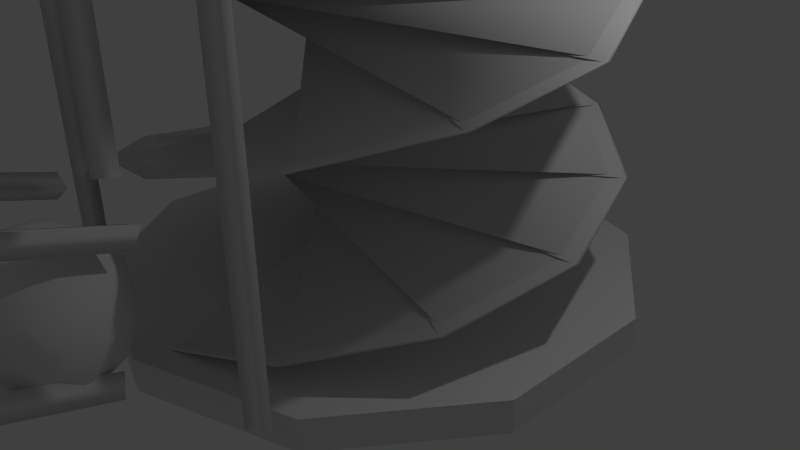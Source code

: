 # Source: drill.blend  (saved by Blender 2.76.0; exported with 4.5.12 LTS)
import bpy
from mathutils import Matrix  # noqa: F401  (used for matrix-valued properties, if any)

bpy.ops.wm.read_factory_settings(use_empty=True)
scene = bpy.context.scene
scene.name = 'Scene'

# ---- collections
col_collection_1 = bpy.data.collections.new('Collection 1'); scene.collection.children.link(col_collection_1)

# ---- world
world_world = bpy.data.worlds.new('World'); scene.world = world_world
world_world.color = (0.05088, 0.05088, 0.05088)
world_world.use_sun_shadow = False
world_world.sun_shadow_jitter_overblur = 0.0
world_world.cycles.sampling_method = 'MANUAL'
world_world.cycles.sample_map_resolution = 256

# ---- cameras
cam_camera = bpy.data.cameras.new('Camera')
cam_camera.clip_end = 100.0
cam_camera.lens = 35.0
cam_camera.sensor_width = 32.0
cam_camera.sensor_height = 18.0
cam_camera.ortho_scale = 7.314
cam_camera.dof.focus_distance = 0.0
cam_camera.dof.aperture_fstop = 128.0

# ---- lights
light_lamp = bpy.data.lights.new('Lamp', 'POINT')
light_lamp.transmission_factor = 0.0
light_lamp.cutoff_distance = 30.0
light_lamp.energy = 100.0
light_lamp.shadow_buffer_clip_start = 1.001
light_lamp.shadow_soft_size = 0.1
light_lamp.shadow_maximum_resolution = 0.006
light_lamp.use_absolute_resolution = True
light_lamp.cycles.use_multiple_importance_sampling = False

# ---- meshes
me_cylinder = bpy.data.meshes.new('Cylinder')
me_cylinder.from_pydata([(0.0, 2.5, -0.15), (0.0, 2.5, 0.15), (1.469, 2.023, -0.15), (1.469, 2.023, 0.15), (2.378, 0.7725, -0.15), (2.378, 0.7725, 0.15), (2.378, -0.7725, -0.15), (2.378, -0.7725, 0.15), (1.469, -2.023, -0.15), (1.469, -2.023, 0.15), (-2.186e-07, -2.5, -0.15), (-2.186e-07, -2.5, 0.15), (-1.469, -2.023, -0.15), (-1.469, -2.023, 0.15), (-2.378, -0.7725, -0.15), (-2.378, -0.7725, 0.15), (-2.378, 0.7725, -0.15), (-2.378, 0.7725, 0.15), (-1.469, 2.023, -0.15), (-1.469, 2.023, 0.15)], [], [(0, 1, 3, 2), (2, 3, 5, 4), (4, 5, 7, 6), (6, 7, 9, 8), (8, 9, 11, 10), (10, 11, 13, 12), (12, 13, 15, 14), (14, 15, 17, 16), (3, 1, 19, 17, 15, 13, 11, 9, 7, 5), (18, 19, 1, 0), (16, 17, 19, 18), (0, 2, 4, 6, 8, 10, 12, 14, 16, 18)])
me_cylinder.use_remesh_preserve_volume = False
me_cylinder.use_remesh_preserve_attributes = False
me_cylinder.use_mirror_vertex_groups = False
me_cylinder.update()
me_cylinder_001 = bpy.data.meshes.new('Cylinder.001')
me_cylinder_001.from_pydata([(0.0, 2.5, -0.15), (0.0, 2.5, 0.15), (1.469, 2.023, -0.15), (1.469, 2.023, 0.15), (2.378, 0.7725, -0.15), (2.378, 0.7725, 0.15), (2.378, -0.7725, -0.15), (2.378, -0.7725, 0.15), (1.469, -2.023, -0.15), (1.469, -2.023, 0.15), (-2.186e-07, -2.5, -0.15), (-2.186e-07, -2.5, 0.15), (-1.469, -2.023, -0.15), (-1.469, -2.023, 0.15), (-2.378, -0.7725, -0.15), (-2.378, -0.7725, 0.15), (-2.378, 0.7725, -0.15), (-2.378, 0.7725, 0.15), (-1.469, 2.023, -0.15), (-1.469, 2.023, 0.15)], [], [(0, 1, 3, 2), (2, 3, 5, 4), (4, 5, 7, 6), (6, 7, 9, 8), (8, 9, 11, 10), (10, 11, 13, 12), (12, 13, 15, 14), (14, 15, 17, 16), (3, 1, 19, 17, 15, 13, 11, 9, 7, 5), (18, 19, 1, 0), (16, 17, 19, 18), (0, 2, 4, 6, 8, 10, 12, 14, 16, 18)])
me_cylinder_001.use_remesh_preserve_volume = False
me_cylinder_001.use_remesh_preserve_attributes = False
me_cylinder_001.use_mirror_vertex_groups = False
me_cylinder_001.update()
me_icosphere_001 = bpy.data.meshes.new('Icosphere.001')
me_icosphere_001.from_pydata([(0.0, 0.0, -0.9), (0.6512, -0.4732, -0.4025), (-0.2487, -0.7656, -0.4025), (-0.805, 0.0, -0.4025), (-0.2487, 0.7656, -0.4025), (0.6512, 0.4732, -0.4025), (0.2487, -0.7656, 0.4025), (-0.6512, -0.4732, 0.4025), (-0.6512, 0.4732, 0.4025), (0.2487, 0.7656, 0.4025), (0.805, 0.0, 0.4025), (0.0, 0.0, 0.9), (-0.1462, -0.45, -0.7656), (0.3828, -0.2781, -0.7656), (0.2366, -0.7281, -0.4732), (0.7656, 0.0, -0.4732), (0.3828, 0.2781, -0.7656), (-0.4732, 0.0, -0.7656), (-0.6194, -0.45, -0.4732), (-0.1462, 0.45, -0.7656), (-0.6194, 0.45, -0.4732), (0.2366, 0.7281, -0.4732), (0.856, -0.2781, 0.0), (0.856, 0.2781, 0.0), (0.0, -0.9, 0.0), (0.529, -0.7281, 0.0), (-0.856, -0.2781, 0.0), (-0.529, -0.7281, 0.0), (-0.529, 0.7281, 0.0), (-0.856, 0.2781, 0.0), (0.529, 0.7281, 0.0), (0.0, 0.9, 0.0), (0.6194, -0.45, 0.4732), (-0.2366, -0.7281, 0.4732), (-0.7656, 0.0, 0.4732), (-0.2366, 0.7281, 0.4732), (0.6194, 0.45, 0.4732), (0.1462, -0.45, 0.7656), (0.4732, 0.0, 0.7656), (-0.3828, -0.2781, 0.7656), (-0.3828, 0.2781, 0.7656), (0.1462, 0.45, 0.7656)], [], [(0, 13, 12), (1, 13, 15), (0, 12, 17), (0, 17, 19), (0, 19, 16), (1, 15, 22), (2, 14, 24), (3, 18, 26), (4, 20, 28), (5, 21, 30), (1, 22, 25), (2, 24, 27), (3, 26, 29), (4, 28, 31), (5, 30, 23), (6, 32, 37), (7, 33, 39), (8, 34, 40), (9, 35, 41), (10, 36, 38), (38, 41, 11), (38, 36, 41), (36, 9, 41), (41, 40, 11), (41, 35, 40), (35, 8, 40), (40, 39, 11), (40, 34, 39), (34, 7, 39), (39, 37, 11), (39, 33, 37), (33, 6, 37), (37, 38, 11), (37, 32, 38), (32, 10, 38), (23, 36, 10), (23, 30, 36), (30, 9, 36), (31, 35, 9), (31, 28, 35), (28, 8, 35), (29, 34, 8), (29, 26, 34), (26, 7, 34), (27, 33, 7), (27, 24, 33), (24, 6, 33), (25, 32, 6), (25, 22, 32), (22, 10, 32), (30, 31, 9), (30, 21, 31), (21, 4, 31), (28, 29, 8), (28, 20, 29), (20, 3, 29), (26, 27, 7), (26, 18, 27), (18, 2, 27), (24, 25, 6), (24, 14, 25), (14, 1, 25), (22, 23, 10), (22, 15, 23), (15, 5, 23), (16, 21, 5), (16, 19, 21), (19, 4, 21), (19, 20, 4), (19, 17, 20), (17, 3, 20), (17, 18, 3), (17, 12, 18), (12, 2, 18), (15, 16, 5), (15, 13, 16), (13, 0, 16), (12, 14, 2), (12, 13, 14), (13, 1, 14)])
me_icosphere_001.polygons.foreach_set('use_smooth', [True] * 80)
me_icosphere_001.use_remesh_preserve_volume = False
me_icosphere_001.use_remesh_preserve_attributes = False
me_icosphere_001.use_mirror_vertex_groups = False
me_icosphere_001.update()

# ---- curves / text
cu_nurbspath = bpy.data.curves.new('NurbsPath', 'CURVE')
cu_nurbspath.dimensions = '3D'
_sp = cu_nurbspath.splines.new('NURBS'); _sp.points.add(15)
_sp.points.foreach_set('co', [-1.192e-07, 0.0, -2.0, 1.0, -5.96e-08, 0.0, -1.0, 1.0, 0.0, 0.0, 0.0, 1.0, 5.96e-08, 0.0, 1.0, 1.0, 1.192e-07, 0.0, 2.0, 1.0, 1.192e-07, 0.0, 3.0, 1.0, 1.192e-07, 0.0, 3.0, 1.0, 1.192e-07, 0.0, 4.0, 1.0, 1.192e-07, 0.0, 5.0, 1.0, 1.192e-07, 0.0, 6.0, 1.0, 1.192e-07, 0.0, 7.0, 1.0, 1.192e-07, 0.0, 8.0, 1.0, 1.192e-07, 0.0, 9.0, 1.0, 1.192e-07, 0.0, 10.0, 1.0, 1.192e-07, 0.0, 11.0, 1.0, 1.192e-07, 0.0, 12.0, 1.0])
_sp.points.foreach_set('tilt', [0.0, 1.571, 3.142, 4.712, 6.283, 7.854, 7.854, 9.425, 11.0, 12.57, 14.14, 15.71, 17.28, 18.85, 20.42, 21.99])
_sp.order_u = 2
_sp.order_v = 0
_sp.resolution_u = 3
_sp.use_endpoint_u = True
cu_nurbspath.use_path = True
cu_nurbspath.use_path_clamp = True
cu_nurbspath.bevel_resolution = 0
cu_nurbspath.extrude = 3.0
cu_nurbspath.bevel_depth = 0.048
cu_nurbspath.resolution_u = 3
cu_nurbspath.fill_mode = 'FULL'
cu_nurbscircle_006 = bpy.data.curves.new('NurbsCircle.006', 'CURVE')
cu_nurbscircle_006.dimensions = '3D'
_sp = cu_nurbscircle_006.splines.new('NURBS'); _sp.points.add(2)
_sp.points.foreach_set('co', [-0.3661, -0.4923, 0.0, 1.0, -0.5314, -0.5442, 0.0, 0.3536, -0.4937, -0.3751, 0.0, 1.0])
_sp.order_u = 2
_sp.order_v = 0
_sp.resolution_u = 1
_sp.use_cyclic_u = True
_sp = cu_nurbscircle_006.splines.new('NURBS'); _sp.points.add(2)
_sp.points.foreach_set('co', [0.484, -0.3746, 0.0, 1.0, 0.5316, -0.5412, 0.0, 0.3536, 0.3636, -0.4991, 0.0, 1.0])
_sp.order_u = 2
_sp.order_v = 0
_sp.resolution_u = 1
_sp.use_cyclic_u = True
cu_nurbscircle_006.use_path = True
cu_nurbscircle_006.use_path_clamp = True
cu_nurbscircle_006.bevel_resolution = 0
cu_nurbscircle_006.fill_mode = 'HALF'
cu_nurbscircle_002 = bpy.data.curves.new('NurbsCircle.002', 'CURVE')
cu_nurbscircle_002.dimensions = '3D'
_sp = cu_nurbscircle_002.splines.new('NURBS'); _sp.points.add(2)
_sp.points.foreach_set('co', [0.09761, -0.02175, 0.0, 1.0, -0.06764, -0.07365, 0.0, 0.3536, -0.02996, 0.09541, 0.0, 1.0])
_sp.order_u = 2
_sp.order_v = 0
_sp.resolution_u = 1
_sp.use_cyclic_u = True
cu_nurbscircle_002.use_path = True
cu_nurbscircle_002.use_path_clamp = True
cu_nurbscircle_002.bevel_resolution = 0
cu_nurbscircle_002.fill_mode = 'HALF'
cu_nurbspath_001 = bpy.data.curves.new('NurbsPath.001', 'CURVE')
cu_nurbspath_001.dimensions = '3D'
_sp = cu_nurbspath_001.splines.new('NURBS'); _sp.points.add(1)
_sp.points.foreach_set('co', [-2.0, 0.0, 0.0, 1.0, 11.0, 0.0, 6.795e-07, 1.0])
_sp.order_u = 2
_sp.order_v = 0
_sp.resolution_u = 2
_sp.use_endpoint_u = True
cu_nurbspath_001.use_path = True
cu_nurbspath_001.use_path_clamp = True
cu_nurbspath_001.bevel_mode = 'OBJECT'
cu_nurbspath_001.bevel_resolution = 0
cu_nurbspath_001.fill_mode = 'HALF'
cu_nurbscircle_003 = bpy.data.curves.new('NurbsCircle.003', 'CURVE')
cu_nurbscircle_003.dimensions = '3D'
_sp = cu_nurbscircle_003.splines.new('NURBS'); _sp.points.add(2)
_sp.points.foreach_set('co', [0.09761, -0.02175, 0.0, 1.0, -0.06764, -0.07365, 0.0, 0.3536, -0.02996, 0.09541, 0.0, 1.0])
_sp.order_u = 2
_sp.order_v = 0
_sp.resolution_u = 1
_sp.use_cyclic_u = True
cu_nurbscircle_003.use_path = True
cu_nurbscircle_003.use_path_clamp = True
cu_nurbscircle_003.bevel_resolution = 0
cu_nurbscircle_003.fill_mode = 'HALF'
cu_nurbspath_002 = bpy.data.curves.new('NurbsPath.002', 'CURVE')
cu_nurbspath_002.dimensions = '3D'
_sp = cu_nurbspath_002.splines.new('NURBS'); _sp.points.add(1)
_sp.points.foreach_set('co', [-2.0, 0.0, 0.0, 1.0, 11.0, 0.0, 6.795e-07, 1.0])
_sp.order_u = 2
_sp.order_v = 0
_sp.resolution_u = 2
_sp.use_endpoint_u = True
cu_nurbspath_002.use_path = True
cu_nurbspath_002.use_path_clamp = True
cu_nurbspath_002.bevel_mode = 'OBJECT'
cu_nurbspath_002.bevel_resolution = 0
cu_nurbspath_002.fill_mode = 'HALF'
cu_nurbscircle_004 = bpy.data.curves.new('NurbsCircle.004', 'CURVE')
cu_nurbscircle_004.dimensions = '3D'
_sp = cu_nurbscircle_004.splines.new('NURBS'); _sp.points.add(2)
_sp.points.foreach_set('co', [0.09761, -0.02175, 0.0, 1.0, -0.06764, -0.07365, 0.0, 0.3536, -0.02996, 0.09541, 0.0, 1.0])
_sp.order_u = 2
_sp.order_v = 0
_sp.resolution_u = 1
_sp.use_cyclic_u = True
cu_nurbscircle_004.use_path = True
cu_nurbscircle_004.use_path_clamp = True
cu_nurbscircle_004.bevel_resolution = 0
cu_nurbscircle_004.fill_mode = 'HALF'
cu_nurbspath_003 = bpy.data.curves.new('NurbsPath.003', 'CURVE')
cu_nurbspath_003.dimensions = '3D'
_sp = cu_nurbspath_003.splines.new('NURBS'); _sp.points.add(1)
_sp.points.foreach_set('co', [-2.0, 0.0, 0.0, 1.0, 11.0, 0.0, 6.795e-07, 1.0])
_sp.order_u = 2
_sp.order_v = 0
_sp.resolution_u = 2
_sp.use_endpoint_u = True
cu_nurbspath_003.use_path = True
cu_nurbspath_003.use_path_clamp = True
cu_nurbspath_003.bevel_mode = 'OBJECT'
cu_nurbspath_003.bevel_resolution = 0
cu_nurbspath_003.fill_mode = 'HALF'
cu_nurbspath_003.bevel_factor_start = 0.1584
cu_nurbspath_003.bevel_factor_end = 0.8515
cu_nurbscircle_005 = bpy.data.curves.new('NurbsCircle.005', 'CURVE')
cu_nurbscircle_005.dimensions = '3D'
_sp = cu_nurbscircle_005.splines.new('NURBS'); _sp.points.add(2)
_sp.points.foreach_set('co', [-0.3661, -0.4923, 0.0, 1.0, -0.5314, -0.5442, 0.0, 0.3536, -0.4937, -0.3751, 0.0, 1.0])
_sp.order_u = 2
_sp.order_v = 0
_sp.resolution_u = 1
_sp.use_cyclic_u = True
_sp = cu_nurbscircle_005.splines.new('NURBS'); _sp.points.add(2)
_sp.points.foreach_set('co', [-0.4932, 0.361, 0.0, 1.0, -0.5316, 0.5299, 0.0, 0.3536, -0.3661, 0.4787, 0.0, 1.0])
_sp.order_u = 2
_sp.order_v = 0
_sp.resolution_u = 1
_sp.use_cyclic_u = True
_sp = cu_nurbscircle_005.splines.new('NURBS'); _sp.points.add(2)
_sp.points.foreach_set('co', [0.484, -0.3746, 0.0, 1.0, 0.5316, -0.5412, 0.0, 0.3536, 0.3636, -0.4991, 0.0, 1.0])
_sp.order_u = 2
_sp.order_v = 0
_sp.resolution_u = 1
_sp.use_cyclic_u = True
_sp = cu_nurbscircle_005.splines.new('NURBS'); _sp.points.add(2)
_sp.points.foreach_set('co', [0.3696, 0.468, 0.0, 1.0, 0.5343, 0.5216, 0.0, 0.3536, 0.4984, 0.3521, 0.0, 1.0])
_sp.order_u = 2
_sp.order_v = 0
_sp.resolution_u = 1
_sp.use_cyclic_u = True
cu_nurbscircle_005.use_path = True
cu_nurbscircle_005.use_path_clamp = True
cu_nurbscircle_005.bevel_resolution = 0
cu_nurbscircle_005.fill_mode = 'HALF'
cu_nurbspath_004 = bpy.data.curves.new('NurbsPath.004', 'CURVE')
cu_nurbspath_004.dimensions = '3D'
_sp = cu_nurbspath_004.splines.new('NURBS'); _sp.points.add(4)
_sp.points.foreach_set('co', [-2.0, 0.0, 0.0, 1.0, 2.0, -2.265e-07, 1.0, 1.0, 5.7, -4.303e-07, 3.2, 1.0, 7.0, -4.53e-07, 4.9, 1.0, 7.0, -3.775e-07, 6.2, 1.0])
_sp.order_u = 5
_sp.order_v = 0
_sp.resolution_u = 3
_sp.use_endpoint_u = True
cu_nurbspath_004.use_path = True
cu_nurbspath_004.use_path_clamp = True
cu_nurbspath_004.bevel_mode = 'OBJECT'
cu_nurbspath_004.bevel_resolution = 0
cu_nurbspath_004.fill_mode = 'HALF'
cu_nurbscircle_007 = bpy.data.curves.new('NurbsCircle.007', 'CURVE')
cu_nurbscircle_007.dimensions = '3D'
_sp = cu_nurbscircle_007.splines.new('NURBS'); _sp.points.add(2)
_sp.points.foreach_set('co', [-0.3661, -0.4923, 0.0, 1.0, -0.5314, -0.5442, 0.0, 0.3536, -0.4937, -0.3751, 0.0, 1.0])
_sp.order_u = 2
_sp.order_v = 0
_sp.resolution_u = 1
_sp.use_cyclic_u = True
_sp = cu_nurbscircle_007.splines.new('NURBS'); _sp.points.add(2)
_sp.points.foreach_set('co', [-0.4932, 0.361, 0.0, 1.0, -0.5316, 0.5299, 0.0, 0.3536, -0.3661, 0.4787, 0.0, 1.0])
_sp.order_u = 2
_sp.order_v = 0
_sp.resolution_u = 1
_sp.use_cyclic_u = True
_sp = cu_nurbscircle_007.splines.new('NURBS'); _sp.points.add(2)
_sp.points.foreach_set('co', [0.484, -0.3746, 0.0, 1.0, 0.5316, -0.5412, 0.0, 0.3536, 0.3636, -0.4991, 0.0, 1.0])
_sp.order_u = 2
_sp.order_v = 0
_sp.resolution_u = 1
_sp.use_cyclic_u = True
_sp = cu_nurbscircle_007.splines.new('NURBS'); _sp.points.add(2)
_sp.points.foreach_set('co', [0.3696, 0.468, 0.0, 1.0, 0.5343, 0.5216, 0.0, 0.3536, 0.4984, 0.3521, 0.0, 1.0])
_sp.order_u = 2
_sp.order_v = 0
_sp.resolution_u = 1
_sp.use_cyclic_u = True
cu_nurbscircle_007.use_path = True
cu_nurbscircle_007.use_path_clamp = True
cu_nurbscircle_007.bevel_resolution = 0
cu_nurbscircle_007.fill_mode = 'HALF'
cu_nurbspath_005 = bpy.data.curves.new('NurbsPath.005', 'CURVE')
cu_nurbspath_005.dimensions = '3D'
_sp = cu_nurbspath_005.splines.new('NURBS'); _sp.points.add(4)
_sp.points.foreach_set('co', [-2.0, 0.0, 0.0, 1.0, -1.0, 0.0, 0.0, 1.0, 5.7, -4.303e-07, 0.2, 1.0, 7.163, -5.247e-07, 1.324, 1.0, 7.163, -2.224e-07, 4.123, 1.0])
_sp.order_u = 5
_sp.order_v = 0
_sp.resolution_u = 3
_sp.use_endpoint_u = True
cu_nurbspath_005.use_path = True
cu_nurbspath_005.use_path_clamp = True
cu_nurbspath_005.bevel_mode = 'OBJECT'
cu_nurbspath_005.bevel_resolution = 0
cu_nurbspath_005.fill_mode = 'HALF'

# ---- objects
ob_drilllift = bpy.data.objects.new('DrillLift', None)
ob_bottomcap = bpy.data.objects.new('BottomCap', me_cylinder)
ob_drill = bpy.data.objects.new('Drill', cu_nurbspath)
ob_topcap = bpy.data.objects.new('TopCap', me_cylinder_001)
ob_lamp = bpy.data.objects.new('Lamp', light_lamp)
ob_camera = bpy.data.objects.new('Camera', cam_camera)
ob_icosphere = bpy.data.objects.new('Icosphere', me_icosphere_001)
ob_trianglethicktwostrandbevel = bpy.data.objects.new('TriangleThickTwoStrandBevel', cu_nurbscircle_006)
ob_trianglethicksinglestrandbevel = bpy.data.objects.new('TriangleThickSingleStrandBevel', cu_nurbscircle_002)
ob_lifttrackleft = bpy.data.objects.new('LiftTrackLeft', cu_nurbspath_001)
ob_trianglethicksinglestrandbevel_001 = bpy.data.objects.new('TriangleThickSingleStrandBevel.001', cu_nurbscircle_003)
ob_lifttractright = bpy.data.objects.new('LiftTractRight', cu_nurbspath_002)
ob_trianglethicksinglestrandbevel_002 = bpy.data.objects.new('TriangleThickSingleStrandBevel.002', cu_nurbscircle_004)
ob_lifttrackfront = bpy.data.objects.new('LiftTrackFront', cu_nurbspath_003)
ob_trianglethickbevel = bpy.data.objects.new('TriangleThickBevel', cu_nurbscircle_005)
ob_liftentertrack = bpy.data.objects.new('LiftEnterTrack', cu_nurbspath_004)
ob_trianglethickbevel_001 = bpy.data.objects.new('TriangleThickBevel.001', cu_nurbscircle_007)
ob_liftenterexit = bpy.data.objects.new('LiftEnterExit', cu_nurbspath_005)

# ---- transforms, parenting, visibility, modifiers, constraints
ob_drilllift.location = (0.0, 0.0, 0.0)
ob_drilllift.empty_image_offset = (0.0, 0.0)
ob_drilllift.lineart.crease_threshold = 0.0
ob_bottomcap.parent = ob_drilllift
ob_bottomcap.location = (0.0, 0.0, -0.1746)
ob_bottomcap.scale = (1.355, 1.355, 1.355)
ob_bottomcap.lineart.crease_threshold = 0.0
ob_drill.parent = ob_drilllift
ob_drill.location = (0.0, 0.0, 2.0)
ob_drill.lineart.crease_threshold = 0.0
ob_topcap.parent = ob_drilllift
ob_topcap.location = (0.0, 0.0, 13.17)
ob_topcap.scale = (1.355, 1.355, 1.355)
ob_topcap.lineart.crease_threshold = 0.0
ob_lamp.location = (4.076, 1.005, 5.904)
ob_lamp.rotation_euler = (0.6503, 0.05522, 1.866)
ob_lamp.lock_rotations_4d = False
ob_lamp.empty_display_type = 'ARROWS'
ob_lamp.color = (0.0, 0.0, 0.0, 0.0)
ob_lamp.lineart.crease_threshold = 0.0
ob_camera.location = (7.481, -6.508, 5.344)
ob_camera.rotation_euler = (1.109, 0.01082, 0.8149)
ob_camera.lock_rotations_4d = False
ob_camera.empty_display_type = 'ARROWS'
ob_camera.color = (0.0, 0.0, 0.0, 0.0)
ob_camera.display_type = 'WIRE'
ob_camera.lineart.crease_threshold = 0.0
ob_icosphere.location = (0.0, -4.165, 0.9509)
ob_icosphere.lineart.crease_threshold = 0.0
ob_trianglethicktwostrandbevel.location = (2.76, 0.0, 0.0)
ob_trianglethicktwostrandbevel.scale = (1.627, 1.627, 1.627)
ob_trianglethicktwostrandbevel.lineart.crease_threshold = 0.0
ob_trianglethicksinglestrandbevel.location = (2.76, 0.0, 0.0)
ob_trianglethicksinglestrandbevel.scale = (1.627, 1.627, 1.627)
ob_trianglethicksinglestrandbevel.lineart.crease_threshold = 0.0
ob_lifttrackleft.parent = ob_drilllift
ob_lifttrackleft.location = (-1.923, -2.787, 2.034)
ob_lifttrackleft.rotation_euler = (0.2685, -1.571, 0.0)
ob_lifttrackleft.lineart.crease_threshold = 0.0
ob_trianglethicksinglestrandbevel_001.location = (2.76, 0.0, 0.0)
ob_trianglethicksinglestrandbevel_001.scale = (1.627, 1.627, 1.627)
ob_trianglethicksinglestrandbevel_001.lineart.crease_threshold = 0.0
ob_lifttractright.parent = ob_drilllift
ob_lifttractright.location = (1.839, -3.04, 2.034)
ob_lifttractright.rotation_euler = (-2.805, -1.571, 0.0)
ob_lifttractright.lineart.crease_threshold = 0.0
ob_trianglethicksinglestrandbevel_002.location = (2.76, 0.0, 0.0)
ob_trianglethicksinglestrandbevel_002.scale = (1.627, 1.627, 1.627)
ob_trianglethicksinglestrandbevel_002.lineart.crease_threshold = 0.0
ob_lifttrackfront.parent = ob_drilllift
ob_lifttrackfront.location = (-0.02215, -3.312, 2.034)
ob_lifttrackfront.rotation_euler = (-2.364, -1.571, 0.0)
ob_lifttrackfront.lineart.crease_threshold = 0.0
ob_trianglethickbevel.location = (2.76, 0.0, 0.0)
ob_trianglethickbevel.scale = (1.627, 1.627, 1.627)
ob_trianglethickbevel.lineart.crease_threshold = 0.0
ob_liftentertrack.location = (-0.04139, -5.651, 1.077)
ob_liftentertrack.rotation_euler = (0.0, -0.0, -1.571)
ob_liftentertrack.lineart.crease_threshold = 0.0
ob_trianglethickbevel_001.location = (2.76, 0.0, 0.0)
ob_trianglethickbevel_001.scale = (1.627, 1.627, 1.627)
ob_trianglethickbevel_001.lineart.crease_threshold = 0.0
ob_liftenterexit.location = (-0.04139, -4.993, 12.08)
ob_liftenterexit.rotation_euler = (3.142, -1.14e-14, -1.571)
ob_liftenterexit.lineart.crease_threshold = 0.0
cu_nurbspath_001.bevel_object = ob_trianglethicksinglestrandbevel
cu_nurbspath_002.bevel_object = ob_trianglethicksinglestrandbevel_001
cu_nurbspath_003.bevel_object = ob_trianglethicksinglestrandbevel_002
cu_nurbspath_004.bevel_object = ob_trianglethickbevel
cu_nurbspath_005.bevel_object = ob_trianglethickbevel_001

# ---- collection membership
col_collection_1.objects.link(ob_drilllift)
col_collection_1.objects.link(ob_bottomcap)
col_collection_1.objects.link(ob_drill)
col_collection_1.objects.link(ob_topcap)
col_collection_1.objects.link(ob_lamp)
col_collection_1.objects.link(ob_camera)
col_collection_1.objects.link(ob_icosphere)
col_collection_1.objects.link(ob_trianglethicktwostrandbevel)
col_collection_1.objects.link(ob_trianglethicksinglestrandbevel)
col_collection_1.objects.link(ob_lifttrackleft)
col_collection_1.objects.link(ob_trianglethicksinglestrandbevel_001)
col_collection_1.objects.link(ob_lifttractright)
col_collection_1.objects.link(ob_trianglethicksinglestrandbevel_002)
col_collection_1.objects.link(ob_lifttrackfront)
col_collection_1.objects.link(ob_trianglethickbevel)
col_collection_1.objects.link(ob_liftentertrack)
col_collection_1.objects.link(ob_trianglethickbevel_001)
col_collection_1.objects.link(ob_liftenterexit)

# ---- scene / render settings (as saved in the file)
scene.camera = ob_camera
scene.frame_start = 1; scene.frame_end = 250; scene.frame_set(1)
scene.render.engine = 'BLENDER_EEVEE_NEXT'
scene.render.resolution_percentage = 50
scene.render.dither_intensity = 0.0
scene.cycles.use_denoising = False
scene.cycles.samples = 10
scene.cycles.sampling_pattern = 'TABULATED_SOBOL'
scene.cycles.light_sampling_threshold = 0.0
scene.cycles.use_adaptive_sampling = False
scene.cycles.use_light_tree = False
scene.cycles.blur_glossy = 0.0
scene.cycles.pixel_filter_type = 'GAUSSIAN'
scene.cycles.sample_clamp_indirect = 0.0
scene.view_settings.view_transform = 'Standard'
bpy.context.view_layer.update()
